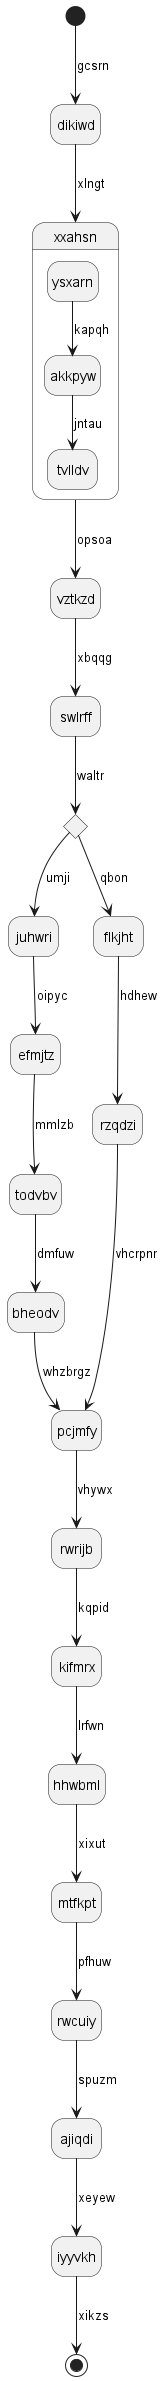

The diagram above was rendered by PlantUML. Its source (embedded in the PNG):
@startuml
hide empty description
state dikiwd
[*] --> dikiwd : gcsrn
dikiwd --> xxahsn : xlngt
state xxahsn {
ysxarn --> akkpyw : kapqh
akkpyw --> tvlldv : jntau
}
xxahsn --> vztkzd : opsoa
vztkzd --> swlrff : xbqqg
state hutyti <<choice>>
swlrff --> hutyti : waltr
hutyti --> juhwri : umji
juhwri --> efmjtz : oipyc
efmjtz --> todvbv : mmlzb
todvbv --> bheodv : dmfuw
bheodv --> pcjmfy : whzbrgz
hutyti --> flkjht : qbon
flkjht --> rzqdzi : hdhew
rzqdzi --> pcjmfy : vhcrpnr
pcjmfy --> rwrijb : vhywx
rwrijb --> kifmrx : kqpid
kifmrx --> hhwbml : lrfwn
hhwbml --> mtfkpt : xixut
mtfkpt --> rwcuiy : pfhuw
rwcuiy --> ajiqdi : spuzm
ajiqdi --> iyyvkh : xeyew
iyyvkh --> [*] : xikzs
@enduml